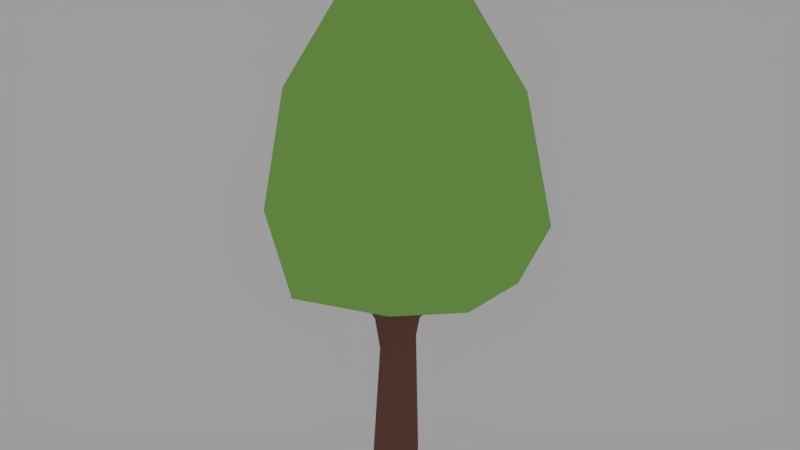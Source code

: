 # Source: tree_oval.blend  (saved by Blender 2.93.20; exported with 4.5.12 LTS)
import bpy
from mathutils import Matrix  # noqa: F401  (used for matrix-valued properties, if any)

bpy.ops.wm.read_factory_settings(use_empty=True)
scene = bpy.context.scene
scene.name = 'Scene'

# ---- collections
col_collection_1 = bpy.data.collections.new('Collection 1'); scene.collection.children.link(col_collection_1)

# ---- materials (node trees are filled in below, after node groups)
mat_tree_green = bpy.data.materials.new('tree_green')
mat_tree_green.alpha_threshold = 0.0
mat_tree_green.roughness = 0.5
mat_tree_bark_dark = bpy.data.materials.new('tree_bark_dark')
mat_tree_bark_dark.alpha_threshold = 0.0
mat_tree_bark_dark.roughness = 0.5

# ---- material node trees
mat_tree_green.use_nodes = True; mat_tree_green.node_tree.nodes.clear()
_N = mat_tree_green.node_tree.nodes; _L = mat_tree_green.node_tree.links
n0 = _N.new('ShaderNodeOutputMaterial'); n0.name = 'Material Output'; n0.location = (300, 300)
n1 = _N.new('ShaderNodeBsdfDiffuse'); n1.name = 'Diffuse BSDF'; n1.location = (10, 300)
n1.inputs[0].default_value = (0.342, 0.6724, 0.15, 1.0)
_L.new(n1.outputs[0], n0.inputs[0])
n0.is_active_output = True
mat_tree_bark_dark.use_nodes = True; mat_tree_bark_dark.node_tree.nodes.clear()
_N = mat_tree_bark_dark.node_tree.nodes; _L = mat_tree_bark_dark.node_tree.links
n0 = _N.new('ShaderNodeOutputMaterial'); n0.name = 'Material Output'; n0.location = (300, 300)
n1 = _N.new('ShaderNodeBsdfDiffuse'); n1.name = 'Diffuse BSDF'; n1.location = (10, 300)
n1.inputs[0].default_value = (0.227, 0.0999, 0.08438, 1.0)
_L.new(n1.outputs[0], n0.inputs[0])
n0.is_active_output = True

# ---- world
world_world = bpy.data.worlds.new('World'); scene.world = world_world
world_world.color = (0.3343, 0.3343, 0.3343)
world_world.use_sun_shadow = False
world_world.sun_shadow_jitter_overblur = 0.0
world_world.cycles.sampling_method = 'MANUAL'

# ---- meshes
me_sphere = bpy.data.meshes.new('Sphere')
me_sphere.from_pydata([(0.1527, 0.6488, 1.283), (0.3699, 0.7, 1.371), (0.2523, 0.6464, 2.593), (0.164, 0.2978, 3.253), (0.5448, 0.5422, 1.36), (0.4448, 0.5811, 2.545), (0.5243, 0.7543, 1.785), (0.2407, 0.2166, 3.242), (0.6611, 0.6316, 1.793), (0.6787, 0.5818, 1.564), (0.5825, 0.4463, 2.506), (0.6896, 0.365, 2.188), (0.6621, 0.2658, 1.402), (0.6655, 0.1129, 2.635), (0.3704, 0.1254, 1.245), (0.4026, 0.005149, 3.064), (0.6791, -0.1214, 1.419), (0.7606, -0.03654, 2.274), (0.5917, -0.06992, 1.388), (0.6035, 0.03996, 2.769), (0.7187, -0.3481, 1.601), (0.4287, 0.00451, 1.292), (0.6451, -0.2534, 2.423), (0.3768, -0.3384, 2.895), (0.1649, -0.05865, 1.271), (0.2448, -0.3112, 3.231), (0.08773, -0.6663, 2.052), (-0.01934, -0.7654, 1.501), (-0.2204, -0.7804, 1.6), (0.04925, -0.2797, 3.264), (-0.06227, -0.2435, 1.24), (-0.2065, -0.7038, 1.425), (-0.183, -0.1488, 3.244), (-0.6664, -0.3855, 1.426), (-0.7907, -0.2725, 1.692), (-0.668, -0.02088, 2.552), (-0.3051, 0.1126, 3.258), (-0.6655, 0.09583, 2.554), (-0.7139, 0.2268, 2.204), (-0.5282, 0.06219, 1.259), (-0.6535, 0.2675, 1.333), (-0.8002, 0.3867, 1.775), (-0.09555, 0.1077, 1.304), (-0.4864, 0.2988, 2.778), (-0.7099, 0.4849, 1.561), (-0.4075, 0.4745, 2.688), (-0.7177, 0.5199, 1.772), (-0.2957, 0.7973, 1.602), (-0.1787, 0.7493, 2.093), (-0.02849, 0.7607, 1.378), (0.002099, 0.2823, 3.322), (0.4418, -0.6173, 1.608), (0.05155, -0.7813, 1.607), (-0.5552, -0.3398, 1.293), (-0.5213, -0.1749, 1.229), (0.01441, 0.6061, 2.732), (0.3373, 0.8158, 1.796), (0.2467, 0.7097, 2.344), (0.1075, 0.1996, 1.274), (0.4536, 0.7762, 1.554), (0.3512, 0.358, 1.278), (0.5433, 0.1783, 2.862), (0.7642, 0.4392, 1.837), (0.1404, 0.1796, 3.34), (0.2036, 0.006266, 3.321), (0.8412, -0.06505, 1.761), (0.7762, 0.2159, 1.526), (0.7504, -0.2433, 1.515), (0.2908, -0.207, 3.237), (0.393, -0.5485, 1.44), (0.232, -0.4772, 2.822), (0.116, -0.2519, 1.271), (0.1272, -0.1322, 3.362), (0.09732, -0.5057, 2.87), (0.2353, -0.4018, 1.377), (-0.1051, -0.697, 1.417), (-0.3219, -0.5945, 2.105), (-0.1191, -0.406, 1.318), (-0.02728, 0.1298, 3.401), (-0.01611, -0.1199, 3.36), (-0.4218, -0.4608, 2.569), (-0.5595, -0.3013, 2.555), (-0.6663, -0.4607, 1.642), (-0.3189, -0.1538, 1.248), (-0.285, -0.01721, 3.246), (-0.7383, -0.1309, 1.346), (-0.6623, -0.1556, 1.268), (-0.2304, 0.0783, 3.338), (-0.7926, 0.2906, 1.546), (-0.2264, 0.1832, 3.326), (-0.4601, 0.597, 2.187), (-0.5554, 0.4284, 1.311), (-0.4365, 0.3023, 1.224), (-0.1823, 0.3771, 1.287), (-0.2855, 0.593, 1.363), (-0.1536, 0.237, 3.314), (-0.3402, 0.7397, 1.481), (0.08551, 0.5331, 1.238), (-0.03551, 0.4293, 3.018), (-0.2768, 0.6664, 2.541), (-0.04628, 0.8561, 1.608)], [], [(57, 99, 2), (48, 99, 57), (57, 56, 48), (1, 0, 49), (78, 63, 50), (59, 1, 100), (2, 3, 7), (1, 4, 0), (0, 4, 97), (58, 97, 60), (6, 57, 2), (2, 5, 6), (60, 14, 58), (3, 63, 7), (61, 5, 7), (10, 5, 61), (10, 11, 8), (4, 12, 60), (61, 13, 10), (62, 66, 9), (9, 66, 4), (7, 63, 64), (64, 61, 7), (17, 11, 13), (58, 14, 24), (19, 61, 15), (66, 16, 12), (64, 68, 15), (66, 65, 67), (67, 16, 66), (19, 22, 17), (50, 3, 2, 98), (17, 22, 65), (15, 23, 19), (16, 67, 69), (20, 67, 65), (64, 72, 68), (22, 51, 20), (18, 69, 74), (21, 74, 71), (68, 72, 25), (24, 71, 30), (73, 70, 25), (71, 74, 30), (51, 70, 52), (27, 69, 51), (51, 52, 27), (25, 29, 73), (26, 73, 76), (73, 29, 80), (80, 76, 73), (75, 27, 31), (31, 77, 75), (29, 32, 80), (79, 84, 32), (82, 33, 28), (28, 33, 31), (76, 80, 82), (81, 82, 80), (82, 81, 34), (32, 81, 80), (33, 82, 34), (34, 85, 33), (54, 42, 83), (42, 54, 39), (87, 36, 84), (34, 88, 85), (39, 54, 86), (41, 34, 35), (35, 38, 41), (88, 40, 85), (36, 89, 43), (37, 36, 43), (39, 40, 92), (43, 38, 37), (92, 42, 39), (41, 38, 90), (90, 46, 41), (44, 96, 91), (43, 89, 45), (93, 92, 94), (45, 99, 90), (78, 95, 89), (95, 98, 45), (94, 49, 97), (98, 55, 99), (97, 49, 0), (2, 99, 55), (48, 56, 100), (100, 1, 49), (2, 55, 98), (58, 42, 97), (56, 59, 100), (3, 50, 63), (8, 6, 5, 10), (56, 57, 6), (56, 6, 59), (2, 7, 5), (60, 97, 4), (9, 59, 6, 8), (4, 1, 59, 9), (21, 14, 12, 18), (8, 11, 62), (8, 62, 9), (60, 12, 14), (10, 13, 11), (4, 66, 12), (62, 65, 66), (13, 61, 19), (67, 20, 51, 69), (17, 13, 19), (17, 65, 11), (62, 11, 65), (63, 78, 64), (24, 42, 58), (64, 15, 61), (12, 16, 18), (24, 14, 21), (19, 23, 22), (15, 68, 23), (20, 65, 22), (64, 78, 72), (21, 18, 74), (72, 79, 29, 25), (18, 16, 69), (22, 23, 70), (25, 23, 68), (24, 21, 71), (22, 70, 51), (70, 23, 25), (74, 69, 75), (30, 74, 77), (73, 26, 70), (52, 70, 26), (72, 78, 79), (41, 46, 44, 88), (75, 69, 27), (77, 74, 75), (28, 52, 26), (26, 76, 28), (30, 42, 24), (32, 29, 79), (52, 28, 27), (31, 27, 28), (30, 77, 31), (83, 42, 30), (28, 76, 82), (31, 33, 53), (31, 83, 30), (83, 31, 54), (79, 78, 87), (84, 79, 87), (54, 31, 53), (86, 53, 33), (33, 85, 86), (84, 81, 32), (53, 86, 54), (81, 35, 34), (84, 36, 37), (81, 84, 35), (37, 35, 84), (38, 35, 37), (87, 78, 89), (88, 34, 41), (85, 40, 86), (39, 86, 40), (36, 87, 89), (88, 44, 91, 40), (96, 47, 100, 49), (92, 40, 91), (43, 90, 38), (43, 45, 90), (92, 93, 42), (46, 90, 47), (96, 44, 46), (46, 47, 96), (95, 45, 89), (91, 96, 94), (94, 92, 91), (99, 48, 47), (47, 90, 99), (95, 50, 98), (45, 98, 99), (78, 50, 95), (47, 48, 100), (96, 49, 94), (94, 97, 93), (42, 93, 97)])
me_sphere.materials.append(mat_tree_green)
me_sphere.use_remesh_preserve_volume = False
me_sphere.use_remesh_preserve_attributes = False
me_sphere.use_mirror_vertex_groups = False
me_sphere.update()
me_cube = bpy.data.meshes.new('Cube')
me_cube.from_pydata([(0.0005342, 0.154, -0.009314), (-0.02724, -0.1228, 0.2924), (0.1444, -0.03032, 0.002352), (0.1228, 0.09169, -0.01093), (-0.1232, 0.09192, -0.004671), (0.1172, -0.05253, 0.8192), (-0.09618, -0.03674, 0.7742), (0.08039, -0.1279, -0.01174), (-0.1462, -0.03245, -0.01388), (-0.09555, -0.1118, -0.008921), (0.08849, 0.05542, 0.7906), (-0.06304, -0.1133, 1.079), (0.07608, -0.1384, 1.116), (0.4382, -0.04212, 1.454), (0.3313, 0.01391, 1.137), (0.3727, -0.05973, 1.306), (0.4922, 0.03015, 1.441), (0.4832, -0.052, 1.442), (0.43, -0.0631, 1.274), (0.444, 0.03342, 1.294), (0.1687, -0.03167, 1.165), (0.1778, -0.08238, 1.006), (0.08176, 0.0723, 1.084), (0.2214, 0.04763, 1.142), (-0.04576, 0.02356, 1.389), (0.0996, -0.1062, 1.185), (-0.05565, -0.051, 1.387), (-0.1129, -0.01551, 1.162), (-0.09615, -0.0824, 1.15), (-0.1478, 0.02611, 1.133), (-0.1215, -0.09625, 1.078), (-0.2729, -0.1246, 1.398), (-0.3543, -0.04918, 1.398), (-0.3042, -0.04153, 1.402), (-0.302, -0.02843, 1.236), (-0.2406, -0.02549, 1.259), (-0.2774, -0.1063, 1.216), (0.3639, 0.03319, 1.302), (-0.04974, 0.04874, 1.187), (0.1012, 0.02232, 1.19), (0.07625, 0.007675, 1.385), (0.1265, 0.05654, 0.9953), (0.196, -0.1219, 1.114), (-0.1015, 0.01953, 1.01), (0.4293, 0.03971, 1.444), (0.03593, -0.1059, 1.386), (-0.2251, -0.1018, 1.246), (-0.3494, -0.1342, 1.39)], [], [(11, 9, 1), (7, 9, 8), (8, 4, 0), (9, 6, 8), (7, 2, 5, 12), (38, 43, 29), (1, 9, 7), (2, 7, 3), (4, 38, 0), (38, 41, 10), (38, 4, 43), (30, 11, 28), (14, 41, 19), (14, 18, 21), (42, 21, 18), (17, 15, 18), (23, 20, 37), (20, 42, 37), (13, 17, 16), (13, 16, 44), (44, 19, 37), (37, 15, 44), (39, 25, 20), (42, 25, 12), (21, 42, 5), (41, 14, 21), (45, 40, 24), (39, 40, 25), (12, 25, 45), (38, 27, 24), (28, 11, 26), (27, 28, 26), (27, 29, 35), (27, 46, 28), (29, 43, 34), (30, 43, 6), (36, 34, 43), (46, 27, 35), (34, 36, 47), (34, 33, 35), (35, 33, 31), (31, 36, 46), (1, 7, 12), (12, 11, 1), (8, 0, 3), (8, 3, 7), (8, 6, 4), (10, 5, 2, 3), (17, 18, 19, 16), (5, 42, 12), (43, 4, 6), (9, 11, 6), (22, 41, 38), (0, 38, 10), (0, 10, 3), (19, 41, 23), (23, 37, 19), (14, 19, 18), (18, 15, 42), (37, 42, 15), (44, 15, 13), (10, 41, 21, 5), (44, 16, 19), (13, 15, 17), (20, 25, 42), (23, 39, 20), (40, 22, 38, 24), (23, 22, 39), (22, 23, 41), (24, 26, 45), (25, 40, 45), (12, 45, 11), (45, 26, 11), (47, 31, 33, 32), (22, 40, 39), (24, 27, 26), (34, 35, 29), (27, 38, 29), (30, 6, 11), (36, 43, 30), (30, 28, 46), (30, 46, 36), (34, 47, 32), (34, 32, 33), (46, 35, 31), (31, 47, 36)])
me_cube.materials.append(mat_tree_bark_dark)
me_cube.use_remesh_preserve_volume = False
me_cube.use_remesh_preserve_attributes = False
me_cube.use_mirror_vertex_groups = False
me_cube.update()

# ---- objects
ob_leaves = bpy.data.objects.new('leaves', me_sphere)
ob_trunk = bpy.data.objects.new('trunk', me_cube)

# ---- transforms, parenting, visibility, modifiers, constraints
ob_leaves.location = (0.0, 0.0, 0.0)
ob_leaves.scale = (2.5, 2.5, 2.5)
ob_leaves.lineart.crease_threshold = 0.0
_m = ob_leaves.modifiers.new('Decimate', 'DECIMATE')
_m.ratio = 0.3
ob_trunk.location = (0.0, 0.0, 0.0)
ob_trunk.rotation_euler = (0.0, -0.0, 3.142)
ob_trunk.scale = (2.5, 2.5, 2.5)
ob_trunk.lock_rotations_4d = False
ob_trunk.empty_display_type = 'ARROWS'
ob_trunk.lineart.crease_threshold = 0.0

# ---- collection membership
col_collection_1.objects.link(ob_leaves)
col_collection_1.objects.link(ob_trunk)

# ---- scene / render settings (as saved in the file)
scene.frame_start = 1; scene.frame_end = 250; scene.frame_set(1)
scene.render.engine = 'CYCLES'
scene.render.resolution_percentage = 50
scene.render.dither_intensity = 0.0
scene.render.film_transparent = True
scene.cycles.use_denoising = False
scene.cycles.samples = 128
scene.cycles.sampling_pattern = 'TABULATED_SOBOL'
scene.cycles.light_sampling_threshold = 0.0
scene.cycles.use_adaptive_sampling = False
scene.cycles.use_light_tree = False
scene.cycles.blur_glossy = 0.0
scene.cycles.sample_clamp_indirect = 0.0
scene.view_settings.view_transform = 'Standard'
bpy.context.view_layer.update()

# ---- added for rendering (the .blend has no active camera): camera
cam_auto = bpy.data.cameras.new('AutoCamera')
cam_auto.lens = 50.0
cam_auto.sensor_width = 36.0
cam_auto.clip_end = 1000.0
ob_auto_camera = bpy.data.objects.new('AutoCamera', cam_auto)
scene.collection.objects.link(ob_auto_camera)
ob_auto_camera.location = (9.52402, -11.338, 11.7879)
ob_auto_camera.rotation_euler = (1.09748, -7.21219e-08, 0.694738)
scene.camera = ob_auto_camera
bpy.context.view_layer.update()
